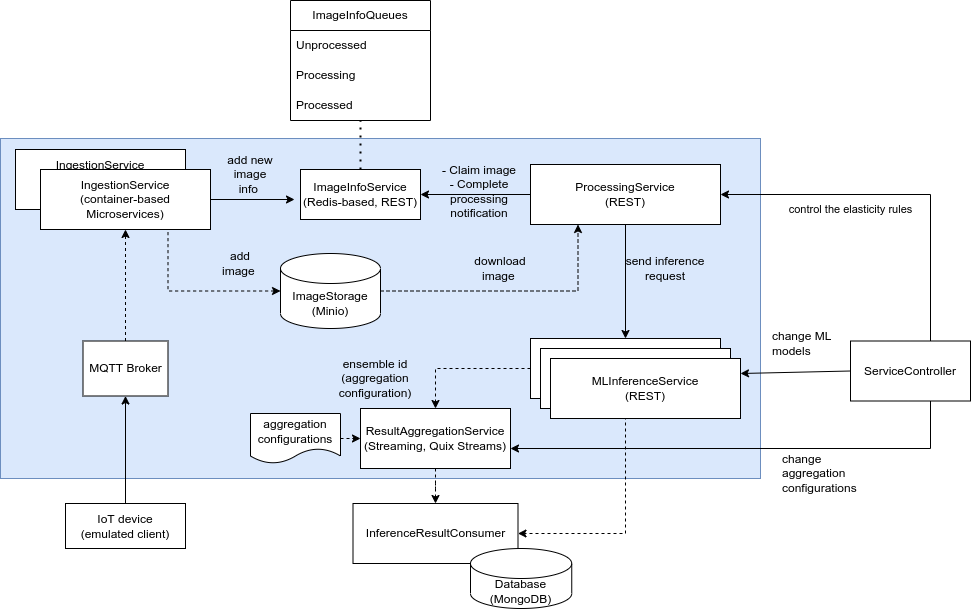

The diagram above was exported from draw.io. Its source (the exported page's mxGraphModel, read from the mxfile embedded in the PNG):
<mxGraphModel dx="1352" dy="998" grid="1" gridSize="10" guides="1" tooltips="1" connect="1" arrows="1" fold="1" page="1" pageScale="1" pageWidth="850" pageHeight="1100" math="0" shadow="0">
  <root>
    <mxCell id="0" />
    <mxCell id="1" parent="0" />
    <mxCell id="Hmij0xLkyM1ofYytCkOH-9" value="" style="rounded=0;whiteSpace=wrap;html=1;fillColor=#dae8fc;strokeColor=#6c8ebf;" parent="1" vertex="1">
      <mxGeometry x="230" y="320" width="760" height="340" as="geometry" />
    </mxCell>
    <mxCell id="fONtd4SU4dLBUrr0vOsv-3" style="edgeStyle=orthogonalEdgeStyle;rounded=0;orthogonalLoop=1;jettySize=auto;html=1;" parent="1" source="Hmij0xLkyM1ofYytCkOH-1" target="Hmij0xLkyM1ofYytCkOH-47" edge="1">
      <mxGeometry relative="1" as="geometry">
        <mxPoint x="355" y="570" as="targetPoint" />
      </mxGeometry>
    </mxCell>
    <mxCell id="Hmij0xLkyM1ofYytCkOH-1" value="IoT device&lt;br&gt;(emulated client)" style="rounded=0;whiteSpace=wrap;html=1;" parent="1" vertex="1">
      <mxGeometry x="295" y="685" width="120" height="45" as="geometry" />
    </mxCell>
    <mxCell id="fONtd4SU4dLBUrr0vOsv-5" style="edgeStyle=orthogonalEdgeStyle;rounded=0;orthogonalLoop=1;jettySize=auto;html=1;entryX=0.5;entryY=0;entryDx=0;entryDy=0;dashed=1;" parent="1" source="Hmij0xLkyM1ofYytCkOH-3" target="Hmij0xLkyM1ofYytCkOH-52" edge="1">
      <mxGeometry relative="1" as="geometry" />
    </mxCell>
    <mxCell id="fONtd4SU4dLBUrr0vOsv-8" style="edgeStyle=orthogonalEdgeStyle;rounded=0;orthogonalLoop=1;jettySize=auto;html=1;entryX=1;entryY=0.5;entryDx=0;entryDy=0;exitX=0.5;exitY=1;exitDx=0;exitDy=0;dashed=1;" parent="1" source="Hmij0xLkyM1ofYytCkOH-3" target="Hmij0xLkyM1ofYytCkOH-49" edge="1">
      <mxGeometry relative="1" as="geometry" />
    </mxCell>
    <mxCell id="Hmij0xLkyM1ofYytCkOH-3" value="MLInferenceService&lt;br&gt;(REST)" style="rounded=0;whiteSpace=wrap;html=1;" parent="1" vertex="1">
      <mxGeometry x="760" y="520" width="190" height="60" as="geometry" />
    </mxCell>
    <mxCell id="Hmij0xLkyM1ofYytCkOH-4" value="ProcessingService&lt;br&gt;(REST)" style="rounded=0;whiteSpace=wrap;html=1;" parent="1" vertex="1">
      <mxGeometry x="760" y="346" width="190" height="60" as="geometry" />
    </mxCell>
    <mxCell id="Hmij0xLkyM1ofYytCkOH-6" value="" style="endArrow=classic;html=1;rounded=0;exitX=1;exitY=0.5;exitDx=0;exitDy=0;entryX=-0.05;entryY=0.6;entryDx=0;entryDy=0;entryPerimeter=0;" parent="1" source="Hmij0xLkyM1ofYytCkOH-2" target="Hmij0xLkyM1ofYytCkOH-13" edge="1">
      <mxGeometry width="50" height="50" relative="1" as="geometry">
        <mxPoint x="590" y="531" as="sourcePoint" />
        <mxPoint x="640" y="481" as="targetPoint" />
      </mxGeometry>
    </mxCell>
    <mxCell id="Hmij0xLkyM1ofYytCkOH-7" value="" style="endArrow=classic;html=1;rounded=0;entryX=0.5;entryY=0;entryDx=0;entryDy=0;exitX=0.5;exitY=1;exitDx=0;exitDy=0;" parent="1" source="Hmij0xLkyM1ofYytCkOH-4" target="Hmij0xLkyM1ofYytCkOH-3" edge="1">
      <mxGeometry width="50" height="50" relative="1" as="geometry">
        <mxPoint x="590" y="500" as="sourcePoint" />
        <mxPoint x="640" y="450" as="targetPoint" />
      </mxGeometry>
    </mxCell>
    <mxCell id="Hmij0xLkyM1ofYytCkOH-12" value="" style="endArrow=none;dashed=1;html=1;dashPattern=1 3;strokeWidth=2;rounded=0;exitX=0.5;exitY=0;exitDx=0;exitDy=0;" parent="1" source="Hmij0xLkyM1ofYytCkOH-13" edge="1">
      <mxGeometry width="50" height="50" relative="1" as="geometry">
        <mxPoint x="559.5" y="311" as="sourcePoint" />
        <mxPoint x="590" y="302" as="targetPoint" />
      </mxGeometry>
    </mxCell>
    <mxCell id="Hmij0xLkyM1ofYytCkOH-13" value="ImageInfoService&lt;br&gt;(Redis-based, REST)" style="rounded=0;whiteSpace=wrap;html=1;" parent="1" vertex="1">
      <mxGeometry x="530" y="351" width="120" height="50" as="geometry" />
    </mxCell>
    <mxCell id="Hmij0xLkyM1ofYytCkOH-19" value="ImageInfoQueues" style="swimlane;fontStyle=0;childLayout=stackLayout;horizontal=1;startSize=30;horizontalStack=0;resizeParent=1;resizeParentMax=0;resizeLast=0;collapsible=1;marginBottom=0;whiteSpace=wrap;html=1;" parent="1" vertex="1">
      <mxGeometry x="520" y="182" width="140" height="120" as="geometry" />
    </mxCell>
    <mxCell id="Hmij0xLkyM1ofYytCkOH-20" value="Unprocessed" style="text;strokeColor=none;fillColor=none;align=left;verticalAlign=middle;spacingLeft=4;spacingRight=4;overflow=hidden;points=[[0,0.5],[1,0.5]];portConstraint=eastwest;rotatable=0;whiteSpace=wrap;html=1;" parent="Hmij0xLkyM1ofYytCkOH-19" vertex="1">
      <mxGeometry y="30" width="140" height="30" as="geometry" />
    </mxCell>
    <mxCell id="Hmij0xLkyM1ofYytCkOH-21" value="Processing" style="text;strokeColor=none;fillColor=none;align=left;verticalAlign=middle;spacingLeft=4;spacingRight=4;overflow=hidden;points=[[0,0.5],[1,0.5]];portConstraint=eastwest;rotatable=0;whiteSpace=wrap;html=1;" parent="Hmij0xLkyM1ofYytCkOH-19" vertex="1">
      <mxGeometry y="60" width="140" height="30" as="geometry" />
    </mxCell>
    <mxCell id="Hmij0xLkyM1ofYytCkOH-22" value="Processed" style="text;strokeColor=none;fillColor=none;align=left;verticalAlign=middle;spacingLeft=4;spacingRight=4;overflow=hidden;points=[[0,0.5],[1,0.5]];portConstraint=eastwest;rotatable=0;whiteSpace=wrap;html=1;" parent="Hmij0xLkyM1ofYytCkOH-19" vertex="1">
      <mxGeometry y="90" width="140" height="30" as="geometry" />
    </mxCell>
    <mxCell id="Hmij0xLkyM1ofYytCkOH-25" value="" style="endArrow=classic;html=1;rounded=0;exitX=0;exitY=0.5;exitDx=0;exitDy=0;entryX=1;entryY=0.5;entryDx=0;entryDy=0;" parent="1" source="Hmij0xLkyM1ofYytCkOH-4" target="Hmij0xLkyM1ofYytCkOH-13" edge="1">
      <mxGeometry width="50" height="50" relative="1" as="geometry">
        <mxPoint x="630" y="491" as="sourcePoint" />
        <mxPoint x="680" y="441" as="targetPoint" />
      </mxGeometry>
    </mxCell>
    <mxCell id="Hmij0xLkyM1ofYytCkOH-26" value="add new image info&amp;nbsp;" style="text;html=1;strokeColor=none;fillColor=none;align=center;verticalAlign=middle;whiteSpace=wrap;rounded=0;" parent="1" vertex="1">
      <mxGeometry x="450" y="341" width="60" height="30" as="geometry" />
    </mxCell>
    <mxCell id="Hmij0xLkyM1ofYytCkOH-27" value="- Claim image&lt;br&gt;- Complete processing notification" style="text;html=1;strokeColor=none;fillColor=none;align=center;verticalAlign=middle;whiteSpace=wrap;rounded=0;" parent="1" vertex="1">
      <mxGeometry x="654" y="333" width="110" height="80" as="geometry" />
    </mxCell>
    <mxCell id="Hmij0xLkyM1ofYytCkOH-33" value="send inference request" style="text;html=1;strokeColor=none;fillColor=none;align=center;verticalAlign=middle;whiteSpace=wrap;rounded=0;" parent="1" vertex="1">
      <mxGeometry x="850" y="435" width="90" height="30" as="geometry" />
    </mxCell>
    <mxCell id="MyjP2UVk6-l8gkf21d65-6" style="edgeStyle=orthogonalEdgeStyle;rounded=0;orthogonalLoop=1;jettySize=auto;html=1;" parent="1" source="Hmij0xLkyM1ofYytCkOH-34" target="Hmij0xLkyM1ofYytCkOH-52" edge="1">
      <mxGeometry relative="1" as="geometry">
        <Array as="points">
          <mxPoint x="1160" y="630" />
        </Array>
      </mxGeometry>
    </mxCell>
    <mxCell id="MyjP2UVk6-l8gkf21d65-8" value="control the elasticity rules" style="edgeStyle=orthogonalEdgeStyle;rounded=0;orthogonalLoop=1;jettySize=auto;html=1;entryX=1;entryY=0.5;entryDx=0;entryDy=0;" parent="1" source="Hmij0xLkyM1ofYytCkOH-34" target="Hmij0xLkyM1ofYytCkOH-4" edge="1">
      <mxGeometry x="0.2726" y="15" relative="1" as="geometry">
        <Array as="points">
          <mxPoint x="1160" y="376" />
        </Array>
        <mxPoint as="offset" />
      </mxGeometry>
    </mxCell>
    <mxCell id="Hmij0xLkyM1ofYytCkOH-34" value="ServiceController" style="rounded=0;whiteSpace=wrap;html=1;" parent="1" vertex="1">
      <mxGeometry x="1080" y="522.5" width="120" height="60" as="geometry" />
    </mxCell>
    <mxCell id="Hmij0xLkyM1ofYytCkOH-39" value="" style="endArrow=classic;html=1;rounded=0;entryX=1;entryY=0.25;entryDx=0;entryDy=0;exitX=0;exitY=0.5;exitDx=0;exitDy=0;" parent="1" source="Hmij0xLkyM1ofYytCkOH-34" target="MyjP2UVk6-l8gkf21d65-10" edge="1">
      <mxGeometry width="50" height="50" relative="1" as="geometry">
        <mxPoint x="865" y="790" as="sourcePoint" />
        <mxPoint x="915" y="740" as="targetPoint" />
      </mxGeometry>
    </mxCell>
    <mxCell id="Hmij0xLkyM1ofYytCkOH-40" value="change ML models" style="text;html=1;strokeColor=none;fillColor=none;align=left;verticalAlign=middle;whiteSpace=wrap;rounded=0;" parent="1" vertex="1">
      <mxGeometry x="1000" y="500" width="70" height="50" as="geometry" />
    </mxCell>
    <mxCell id="Hmij0xLkyM1ofYytCkOH-45" style="edgeStyle=orthogonalEdgeStyle;rounded=0;orthogonalLoop=1;jettySize=auto;html=1;entryX=0.75;entryY=1;entryDx=0;entryDy=0;startArrow=classic;startFill=1;endArrow=none;endFill=0;dashed=1;" parent="1" source="Hmij0xLkyM1ofYytCkOH-43" target="Hmij0xLkyM1ofYytCkOH-2" edge="1">
      <mxGeometry relative="1" as="geometry" />
    </mxCell>
    <mxCell id="Hmij0xLkyM1ofYytCkOH-46" style="edgeStyle=orthogonalEdgeStyle;rounded=0;orthogonalLoop=1;jettySize=auto;html=1;exitX=1;exitY=0.5;exitDx=0;exitDy=0;exitPerimeter=0;entryX=0.25;entryY=1;entryDx=0;entryDy=0;dashed=1;" parent="1" source="Hmij0xLkyM1ofYytCkOH-43" target="Hmij0xLkyM1ofYytCkOH-4" edge="1">
      <mxGeometry relative="1" as="geometry" />
    </mxCell>
    <mxCell id="Hmij0xLkyM1ofYytCkOH-43" value="ImageStorage&lt;br&gt;(Minio)" style="shape=cylinder3;whiteSpace=wrap;html=1;boundedLbl=1;backgroundOutline=1;size=15;" parent="1" vertex="1">
      <mxGeometry x="510" y="435" width="100" height="75" as="geometry" />
    </mxCell>
    <mxCell id="MyjP2UVk6-l8gkf21d65-1" style="edgeStyle=orthogonalEdgeStyle;rounded=0;orthogonalLoop=1;jettySize=auto;html=1;dashed=1;" parent="1" source="Hmij0xLkyM1ofYytCkOH-47" target="Hmij0xLkyM1ofYytCkOH-2" edge="1">
      <mxGeometry relative="1" as="geometry" />
    </mxCell>
    <mxCell id="Hmij0xLkyM1ofYytCkOH-47" value="MQTT Broker" style="rounded=0;whiteSpace=wrap;html=1;" parent="1" vertex="1">
      <mxGeometry x="312.5" y="522.5" width="85" height="55" as="geometry" />
    </mxCell>
    <mxCell id="Hmij0xLkyM1ofYytCkOH-49" value="InferenceResultConsumer" style="rounded=0;whiteSpace=wrap;html=1;" parent="1" vertex="1">
      <mxGeometry x="582.5" y="685" width="165" height="60" as="geometry" />
    </mxCell>
    <mxCell id="Hmij0xLkyM1ofYytCkOH-56" value="" style="edgeStyle=orthogonalEdgeStyle;rounded=0;orthogonalLoop=1;jettySize=auto;html=1;dashed=1;" parent="1" source="Hmij0xLkyM1ofYytCkOH-52" target="Hmij0xLkyM1ofYytCkOH-49" edge="1">
      <mxGeometry relative="1" as="geometry" />
    </mxCell>
    <mxCell id="Hmij0xLkyM1ofYytCkOH-52" value="ResultAggregationService&lt;br&gt;(Streaming, Quix Streams)" style="rounded=0;whiteSpace=wrap;html=1;" parent="1" vertex="1">
      <mxGeometry x="590" y="590" width="150" height="60" as="geometry" />
    </mxCell>
    <mxCell id="Um4Vnp54qZIwJp9S6U4n-2" value="Database&lt;br&gt;(MongoDB)" style="shape=cylinder3;whiteSpace=wrap;html=1;boundedLbl=1;backgroundOutline=1;size=15;" parent="1" vertex="1">
      <mxGeometry x="700" y="730" width="101.25" height="60" as="geometry" />
    </mxCell>
    <mxCell id="Um4Vnp54qZIwJp9S6U4n-4" value="ensemble id (aggregation configuration)" style="text;html=1;strokeColor=none;fillColor=none;align=center;verticalAlign=middle;whiteSpace=wrap;rounded=0;" parent="1" vertex="1">
      <mxGeometry x="550" y="530" width="110" height="60" as="geometry" />
    </mxCell>
    <mxCell id="MyjP2UVk6-l8gkf21d65-2" value="add image&amp;nbsp;" style="text;html=1;strokeColor=none;fillColor=none;align=center;verticalAlign=middle;whiteSpace=wrap;rounded=0;" parent="1" vertex="1">
      <mxGeometry x="440" y="430" width="60" height="30" as="geometry" />
    </mxCell>
    <mxCell id="MyjP2UVk6-l8gkf21d65-3" value="download image&amp;nbsp;" style="text;html=1;strokeColor=none;fillColor=none;align=center;verticalAlign=middle;whiteSpace=wrap;rounded=0;" parent="1" vertex="1">
      <mxGeometry x="700" y="435" width="60" height="30" as="geometry" />
    </mxCell>
    <mxCell id="MyjP2UVk6-l8gkf21d65-5" style="rounded=0;orthogonalLoop=1;jettySize=auto;html=1;dashed=1;" parent="1" source="MyjP2UVk6-l8gkf21d65-4" target="Hmij0xLkyM1ofYytCkOH-52" edge="1">
      <mxGeometry relative="1" as="geometry" />
    </mxCell>
    <mxCell id="MyjP2UVk6-l8gkf21d65-4" value="aggregation configurations" style="shape=document;whiteSpace=wrap;html=1;boundedLbl=1;" parent="1" vertex="1">
      <mxGeometry x="480" y="595" width="90" height="50" as="geometry" />
    </mxCell>
    <mxCell id="MyjP2UVk6-l8gkf21d65-7" value="change aggregation configurations" style="text;html=1;strokeColor=none;fillColor=none;align=left;verticalAlign=middle;whiteSpace=wrap;rounded=0;" parent="1" vertex="1">
      <mxGeometry x="1010" y="630" width="70" height="50" as="geometry" />
    </mxCell>
    <mxCell id="MyjP2UVk6-l8gkf21d65-9" value="MLInferenceService&lt;br&gt;(REST)" style="rounded=0;whiteSpace=wrap;html=1;" parent="1" vertex="1">
      <mxGeometry x="770" y="530" width="190" height="60" as="geometry" />
    </mxCell>
    <mxCell id="MyjP2UVk6-l8gkf21d65-10" value="MLInferenceService&lt;br&gt;(REST)" style="rounded=0;whiteSpace=wrap;html=1;" parent="1" vertex="1">
      <mxGeometry x="780" y="540" width="190" height="60" as="geometry" />
    </mxCell>
    <mxCell id="MyjP2UVk6-l8gkf21d65-11" value="IngestionService&lt;br&gt;(container-based Microservices)" style="rounded=0;whiteSpace=wrap;html=1;" parent="1" vertex="1">
      <mxGeometry x="245" y="331" width="170" height="60" as="geometry" />
    </mxCell>
    <mxCell id="Hmij0xLkyM1ofYytCkOH-2" value="IngestionService&lt;br&gt;(container-based Microservices)" style="rounded=0;whiteSpace=wrap;html=1;" parent="1" vertex="1">
      <mxGeometry x="270" y="351" width="170" height="60" as="geometry" />
    </mxCell>
  </root>
</mxGraphModel>